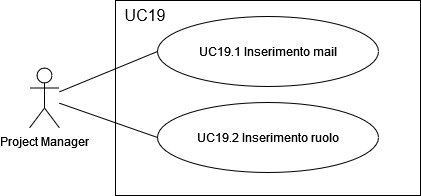

The diagram above was exported from draw.io. Its source (the exported page's mxGraphModel, read from the mxfile embedded in the PNG):
<mxGraphModel dx="1112" dy="803" grid="0" gridSize="10" guides="1" tooltips="1" connect="1" arrows="1" fold="1" page="0" pageScale="1" pageWidth="827" pageHeight="1169" math="0" shadow="0">
  <root>
    <mxCell id="0" />
    <mxCell id="1" parent="0" />
    <mxCell id="qiPqVURnjaQ2g7CcWw23-1" value="" style="rounded=0;whiteSpace=wrap;html=1;" vertex="1" parent="1">
      <mxGeometry x="91" y="14" width="305" height="195" as="geometry" />
    </mxCell>
    <mxCell id="qiPqVURnjaQ2g7CcWw23-2" value="UC19.1 Inserimento mail" style="ellipse;whiteSpace=wrap;html=1;" vertex="1" parent="1">
      <mxGeometry x="133" y="30" width="221" height="70" as="geometry" />
    </mxCell>
    <mxCell id="qiPqVURnjaQ2g7CcWw23-3" value="UC19.2 Inserimento ruolo" style="ellipse;whiteSpace=wrap;html=1;" vertex="1" parent="1">
      <mxGeometry x="133" y="116" width="221" height="70" as="geometry" />
    </mxCell>
    <mxCell id="qiPqVURnjaQ2g7CcWw23-4" value="UC19" style="text;html=1;align=center;verticalAlign=middle;whiteSpace=wrap;rounded=0;fontSize=16;" vertex="1" parent="1">
      <mxGeometry x="91" y="14" width="60" height="30" as="geometry" />
    </mxCell>
    <mxCell id="qiPqVURnjaQ2g7CcWw23-5" value="Project Manager" style="shape=umlActor;verticalLabelPosition=bottom;verticalAlign=top;html=1;outlineConnect=0;" vertex="1" parent="1">
      <mxGeometry x="5" y="81.5" width="30" height="60" as="geometry" />
    </mxCell>
    <mxCell id="qiPqVURnjaQ2g7CcWw23-6" value="" style="endArrow=none;html=1;rounded=0;fontSize=12;startSize=8;endSize=8;curved=1;entryX=0;entryY=0.5;entryDx=0;entryDy=0;" edge="1" parent="1" source="qiPqVURnjaQ2g7CcWw23-5" target="qiPqVURnjaQ2g7CcWw23-2">
      <mxGeometry width="50" height="50" relative="1" as="geometry">
        <mxPoint x="175" y="225" as="sourcePoint" />
        <mxPoint x="225" y="175" as="targetPoint" />
      </mxGeometry>
    </mxCell>
    <mxCell id="qiPqVURnjaQ2g7CcWw23-7" value="" style="endArrow=none;html=1;rounded=0;fontSize=12;startSize=8;endSize=8;curved=1;entryX=0;entryY=0.5;entryDx=0;entryDy=0;" edge="1" parent="1" source="qiPqVURnjaQ2g7CcWw23-5" target="qiPqVURnjaQ2g7CcWw23-3">
      <mxGeometry width="50" height="50" relative="1" as="geometry">
        <mxPoint x="175" y="225" as="sourcePoint" />
        <mxPoint x="225" y="175" as="targetPoint" />
      </mxGeometry>
    </mxCell>
  </root>
</mxGraphModel>